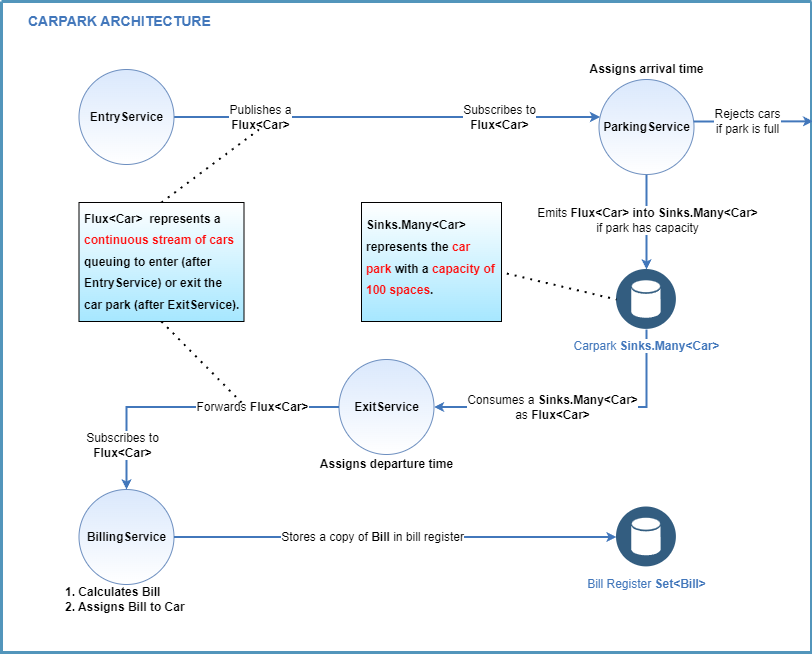

The diagram above was exported from draw.io. Its source (the exported page's mxGraphModel, read from the mxfile embedded in the PNG):
<mxGraphModel dx="1434" dy="782" grid="1" gridSize="10" guides="1" tooltips="1" connect="1" arrows="1" fold="1" page="1" pageScale="1" pageWidth="1169" pageHeight="827" background="none" math="0" shadow="0">
  <root>
    <mxCell id="0" />
    <mxCell id="1" parent="0" />
    <mxCell id="21" value="&#10;&#10;&lt;div style=&quot;color: rgb(0, 0, 0); font-family: helvetica; font-size: 12px; font-style: normal; font-weight: 400; letter-spacing: normal; text-indent: 0px; text-transform: none; word-spacing: 0px; text-align: left;&quot;&gt;1. Calculates&amp;nbsp;&lt;b&gt;Bill&lt;/b&gt;&lt;/div&gt;&lt;div style=&quot;color: rgb(0, 0, 0); font-family: helvetica; font-size: 12px; font-style: normal; font-weight: 400; letter-spacing: normal; text-indent: 0px; text-transform: none; word-spacing: 0px; text-align: left;&quot;&gt;2. Assigns bill to&lt;span&gt;&amp;nbsp;&lt;/span&gt;&lt;b&gt;Car&lt;/b&gt;&amp;nbsp;&lt;/div&gt;&#10;&#10;" style="swimlane;shadow=0;strokeColor=#5295BB;fillColor=default;fontColor=none;align=right;startSize=0;collapsible=0;noLabel=1;strokeWidth=3;" parent="1" vertex="1">
      <mxGeometry x="80" y="49" width="810" height="651" as="geometry" />
    </mxCell>
    <mxCell id="23" style="edgeStyle=orthogonalEdgeStyle;rounded=0;html=1;labelBackgroundColor=#ffffff;jettySize=auto;orthogonalLoop=1;strokeColor=#4277BB;fontColor=#000000;startArrow=none;startFill=0;strokeWidth=2;endSize=4;startSize=4;exitX=0.5;exitY=1;exitDx=0;exitDy=0;entryX=0.5;entryY=0;entryDx=0;entryDy=0;" parent="21" source="pfXKjpOktJYD6xqimIuV-82" target="pfXKjpOktJYD6xqimIuV-79" edge="1">
      <mxGeometry relative="1" as="geometry">
        <mxPoint x="527.5" y="348" as="sourcePoint" />
        <mxPoint x="527.5" y="408" as="targetPoint" />
        <Array as="points">
          <mxPoint x="645.5" y="238" />
          <mxPoint x="645.5" y="238" />
        </Array>
      </mxGeometry>
    </mxCell>
    <mxCell id="pfXKjpOktJYD6xqimIuV-89" value="Emits&amp;nbsp;&lt;b&gt;Flux&amp;lt;Car&amp;gt; into Sinks.Many&amp;lt;Car&amp;gt;&lt;/b&gt;&lt;br&gt;if park has capacity" style="edgeLabel;html=1;align=center;verticalAlign=middle;resizable=0;points=[];fontSize=12;" parent="23" vertex="1" connectable="0">
      <mxGeometry x="0.2211" relative="1" as="geometry">
        <mxPoint y="-13" as="offset" />
      </mxGeometry>
    </mxCell>
    <mxCell id="38" style="edgeStyle=orthogonalEdgeStyle;rounded=0;html=1;labelBackgroundColor=#ffffff;jettySize=auto;orthogonalLoop=1;strokeColor=#4277BB;fontColor=#000000;strokeWidth=2;endSize=4;startSize=4;startArrow=classic;startFill=1;exitX=1;exitY=0.5;exitDx=0;exitDy=0;endArrow=none;endFill=0;" parent="21" source="pfXKjpOktJYD6xqimIuV-83" target="pfXKjpOktJYD6xqimIuV-79" edge="1">
      <mxGeometry relative="1" as="geometry">
        <mxPoint x="472.5" y="651.17" as="sourcePoint" />
        <mxPoint x="679.0835921350013" y="448.0028157299975" as="targetPoint" />
      </mxGeometry>
    </mxCell>
    <mxCell id="pfXKjpOktJYD6xqimIuV-91" value="Consumes a&amp;nbsp;&lt;b&gt;Sinks.Many&amp;lt;Car&amp;gt; &lt;/b&gt;&lt;br&gt;as &lt;b&gt;Flux&amp;lt;Car&amp;gt;&lt;/b&gt;" style="edgeLabel;html=1;align=center;verticalAlign=middle;resizable=0;points=[];fontSize=12;" parent="38" vertex="1" connectable="0">
      <mxGeometry x="-0.5787" y="3" relative="1" as="geometry">
        <mxPoint x="57" y="3" as="offset" />
      </mxGeometry>
    </mxCell>
    <mxCell id="49" value="CARPARK ARCHITECTURE" style="text;html=1;align=left;verticalAlign=middle;fontColor=#4277BB;shadow=0;dashed=0;strokeColor=none;fillColor=none;labelBackgroundColor=none;fontStyle=1;fontSize=14;spacingLeft=5;" parent="21" vertex="1">
      <mxGeometry x="20" y="10" width="185" height="20" as="geometry" />
    </mxCell>
    <mxCell id="pfXKjpOktJYD6xqimIuV-77" value="&lt;font style=&quot;font-size: 12px&quot;&gt;Publishes a&lt;br&gt;&lt;b&gt;Flux&amp;lt;Car&amp;gt;&lt;/b&gt;&lt;/font&gt;" style="edgeStyle=orthogonalEdgeStyle;rounded=0;html=1;labelBackgroundColor=#ffffff;jettySize=auto;orthogonalLoop=1;strokeColor=#4277BB;fontColor=#000000;strokeWidth=2;endSize=4;startSize=4;startArrow=none;startFill=0;exitX=1;exitY=0.5;exitDx=0;exitDy=0;" parent="21" source="pfXKjpOktJYD6xqimIuV-81" target="pfXKjpOktJYD6xqimIuV-82" edge="1">
      <mxGeometry x="-0.5966" relative="1" as="geometry">
        <mxPoint x="457.5" y="521.1700000000001" as="sourcePoint" />
        <mxPoint x="714.0835921350013" y="415.00281572999756" as="targetPoint" />
        <Array as="points">
          <mxPoint x="527.5" y="116" />
          <mxPoint x="527.5" y="116" />
        </Array>
        <mxPoint as="offset" />
      </mxGeometry>
    </mxCell>
    <mxCell id="pfXKjpOktJYD6xqimIuV-86" value="Subscribes to&lt;br&gt;&lt;b&gt;Flux&amp;lt;Car&amp;gt;&lt;/b&gt;" style="edgeLabel;html=1;align=center;verticalAlign=middle;resizable=0;points=[];fontSize=12;" parent="pfXKjpOktJYD6xqimIuV-77" vertex="1" connectable="0">
      <mxGeometry x="0.2862" y="2" relative="1" as="geometry">
        <mxPoint x="51" y="2" as="offset" />
      </mxGeometry>
    </mxCell>
    <mxCell id="pfXKjpOktJYD6xqimIuV-79" value="Carpark &lt;b&gt;Sinks.Many&amp;lt;Car&amp;gt;&lt;/b&gt;" style="aspect=fixed;perimeter=ellipsePerimeter;html=1;align=center;shadow=0;dashed=0;image;image=img/lib/ibm/data/data_services.svg;strokeColor=#FF0000;fillColor=#FFFF66;gradientColor=none;fontColor=#4277BB;labelBackgroundColor=#ffffff;spacingTop=3;" parent="21" vertex="1">
      <mxGeometry x="615" y="268" width="60" height="60" as="geometry" />
    </mxCell>
    <mxCell id="pfXKjpOktJYD6xqimIuV-80" value="&lt;b&gt;BillingService&lt;/b&gt;" style="ellipse;whiteSpace=wrap;html=1;aspect=fixed;fillColor=#dae8fc;strokeColor=#6c8ebf;gradientColor=#ffffff;" parent="21" vertex="1">
      <mxGeometry x="77.5" y="488" width="95" height="95" as="geometry" />
    </mxCell>
    <mxCell id="pfXKjpOktJYD6xqimIuV-81" value="&lt;b&gt;EntryService&lt;/b&gt;" style="ellipse;whiteSpace=wrap;html=1;aspect=fixed;fillColor=#dae8fc;strokeColor=#6c8ebf;gradientColor=#ffffff;" parent="21" vertex="1">
      <mxGeometry x="77.5" y="68" width="95" height="95" as="geometry" />
    </mxCell>
    <mxCell id="pfXKjpOktJYD6xqimIuV-82" value="&lt;b&gt;ParkingService&lt;/b&gt;" style="ellipse;whiteSpace=wrap;html=1;aspect=fixed;fillColor=#dae8fc;strokeColor=#6c8ebf;gradientColor=#ffffff;" parent="21" vertex="1">
      <mxGeometry x="597.5" y="78" width="95" height="95" as="geometry" />
    </mxCell>
    <mxCell id="pfXKjpOktJYD6xqimIuV-83" value="&lt;b&gt;ExitService&lt;/b&gt;" style="ellipse;whiteSpace=wrap;html=1;aspect=fixed;fillColor=#dae8fc;strokeColor=#6c8ebf;gradientColor=#ffffff;" parent="21" vertex="1">
      <mxGeometry x="337.5" y="358" width="95" height="95" as="geometry" />
    </mxCell>
    <mxCell id="pfXKjpOktJYD6xqimIuV-84" value="&lt;h1 style=&quot;font-size: 12px&quot;&gt;&lt;span style=&quot;font-size: 12px ; line-height: 1.8&quot;&gt;Flux&amp;lt;Car&amp;gt;&amp;nbsp; represents a &lt;font color=&quot;#ff0d0d&quot;&gt;continuous stream of cars&lt;/font&gt; queuing to enter (after EntryService) or exit the car park (after ExitService).&lt;/span&gt;&lt;br style=&quot;font-size: 12px&quot;&gt;&lt;/h1&gt;" style="text;html=1;strokeColor=default;fillColor=#A6E7FF;spacing=5;spacingTop=-7;whiteSpace=wrap;overflow=hidden;rounded=0;fontStyle=1;gradientColor=#ffffff;gradientDirection=north;fontSize=12;align=left;verticalAlign=middle;" parent="21" vertex="1">
      <mxGeometry x="77.5" y="201" width="165" height="119" as="geometry" />
    </mxCell>
    <mxCell id="pfXKjpOktJYD6xqimIuV-85" value="" style="endArrow=none;dashed=1;html=1;dashPattern=1 3;strokeWidth=2;rounded=0;exitX=0.5;exitY=0;exitDx=0;exitDy=0;" parent="21" source="pfXKjpOktJYD6xqimIuV-84" edge="1">
      <mxGeometry width="50" height="50" relative="1" as="geometry">
        <mxPoint x="227.5" y="418" as="sourcePoint" />
        <mxPoint x="257.5" y="128" as="targetPoint" />
      </mxGeometry>
    </mxCell>
    <mxCell id="pfXKjpOktJYD6xqimIuV-92" value="Bill Register &lt;b&gt;Set&amp;lt;Bill&amp;gt;&lt;/b&gt;" style="aspect=fixed;perimeter=ellipsePerimeter;html=1;align=center;shadow=0;dashed=0;image;image=img/lib/ibm/data/data_services.svg;strokeColor=#FF0000;fillColor=#FFFF66;gradientColor=none;fontColor=#4277BB;labelBackgroundColor=#ffffff;spacingTop=3;" parent="21" vertex="1">
      <mxGeometry x="615" y="505.5" width="60" height="60" as="geometry" />
    </mxCell>
    <mxCell id="pfXKjpOktJYD6xqimIuV-93" style="edgeStyle=orthogonalEdgeStyle;rounded=0;html=1;labelBackgroundColor=#ffffff;jettySize=auto;orthogonalLoop=1;strokeColor=#4277BB;fontColor=#000000;strokeWidth=2;endSize=4;startSize=4;startArrow=none;startFill=0;exitX=0;exitY=0.5;exitDx=0;exitDy=0;entryX=0.5;entryY=0;entryDx=0;entryDy=0;" parent="21" source="pfXKjpOktJYD6xqimIuV-83" target="pfXKjpOktJYD6xqimIuV-80" edge="1">
      <mxGeometry relative="1" as="geometry">
        <mxPoint x="322.5" y="588" as="sourcePoint" />
        <mxPoint x="550" y="460.5" as="targetPoint" />
      </mxGeometry>
    </mxCell>
    <mxCell id="pfXKjpOktJYD6xqimIuV-94" value="Forwards&amp;nbsp;&lt;b&gt;Flux&amp;lt;Car&amp;gt;&lt;/b&gt;" style="edgeLabel;html=1;align=center;verticalAlign=middle;resizable=0;points=[];fontSize=12;" parent="pfXKjpOktJYD6xqimIuV-93" vertex="1" connectable="0">
      <mxGeometry x="-0.5787" y="3" relative="1" as="geometry">
        <mxPoint x="-25" y="-3" as="offset" />
      </mxGeometry>
    </mxCell>
    <mxCell id="pfXKjpOktJYD6xqimIuV-95" style="edgeStyle=orthogonalEdgeStyle;rounded=0;html=1;labelBackgroundColor=#ffffff;jettySize=auto;orthogonalLoop=1;strokeColor=#4277BB;fontColor=#000000;strokeWidth=2;endSize=4;startSize=4;startArrow=none;startFill=0;exitX=1;exitY=0.5;exitDx=0;exitDy=0;entryX=0;entryY=0.5;entryDx=0;entryDy=0;" parent="21" source="pfXKjpOktJYD6xqimIuV-80" target="pfXKjpOktJYD6xqimIuV-92" edge="1">
      <mxGeometry relative="1" as="geometry">
        <mxPoint x="347.5" y="415.5" as="sourcePoint" />
        <mxPoint x="135" y="498" as="targetPoint" />
        <Array as="points">
          <mxPoint x="312.5" y="536" />
          <mxPoint x="312.5" y="536" />
        </Array>
      </mxGeometry>
    </mxCell>
    <mxCell id="pfXKjpOktJYD6xqimIuV-96" value="&lt;div style=&quot;text-align: left&quot;&gt;Stores a copy of &lt;b&gt;Bill&amp;nbsp;&lt;/b&gt;in bill register&lt;br&gt;&lt;/div&gt;" style="edgeLabel;html=1;align=center;verticalAlign=middle;resizable=0;points=[];fontSize=12;" parent="pfXKjpOktJYD6xqimIuV-95" vertex="1" connectable="0">
      <mxGeometry x="-0.5787" y="3" relative="1" as="geometry">
        <mxPoint x="105" y="3" as="offset" />
      </mxGeometry>
    </mxCell>
    <mxCell id="pfXKjpOktJYD6xqimIuV-98" value="&lt;div style=&quot;text-align: left&quot;&gt;1. Calculates&amp;nbsp;&lt;span&gt;Bill&lt;/span&gt;&lt;/div&gt;&lt;div style=&quot;text-align: left&quot;&gt;2. Assigns Bill to&amp;nbsp;&lt;span&gt;Car&lt;/span&gt;&amp;nbsp;&lt;/div&gt;" style="text;html=1;align=center;verticalAlign=middle;resizable=0;points=[];autosize=1;strokeColor=none;fillColor=none;fontSize=12;fontStyle=1" parent="21" vertex="1">
      <mxGeometry x="50" y="578" width="150" height="40" as="geometry" />
    </mxCell>
    <mxCell id="pfXKjpOktJYD6xqimIuV-99" value="Assigns departure time" style="text;html=1;align=center;verticalAlign=middle;resizable=0;points=[];autosize=1;strokeColor=none;fillColor=none;fontSize=12;fontStyle=1" parent="21" vertex="1">
      <mxGeometry x="310" y="453" width="150" height="20" as="geometry" />
    </mxCell>
    <mxCell id="pfXKjpOktJYD6xqimIuV-100" value="Assigns arrival time" style="text;html=1;align=center;verticalAlign=middle;resizable=0;points=[];autosize=1;strokeColor=none;fillColor=none;fontSize=12;fontStyle=1" parent="21" vertex="1">
      <mxGeometry x="580" y="58" width="130" height="20" as="geometry" />
    </mxCell>
    <mxCell id="pfXKjpOktJYD6xqimIuV-101" style="edgeStyle=orthogonalEdgeStyle;rounded=0;html=1;labelBackgroundColor=#ffffff;jettySize=auto;orthogonalLoop=1;strokeColor=#4277BB;fontColor=#000000;startArrow=none;startFill=0;strokeWidth=2;endSize=4;startSize=4;entryX=1.002;entryY=0.184;entryDx=0;entryDy=0;entryPerimeter=0;" parent="21" source="pfXKjpOktJYD6xqimIuV-82" edge="1" target="21">
      <mxGeometry relative="1" as="geometry">
        <mxPoint x="690" y="126" as="sourcePoint" />
        <mxPoint x="790" y="121" as="targetPoint" />
        <Array as="points">
          <mxPoint x="750" y="120" />
          <mxPoint x="750" y="120" />
        </Array>
      </mxGeometry>
    </mxCell>
    <mxCell id="pfXKjpOktJYD6xqimIuV-102" value="Rejects cars &lt;br&gt;if park is full" style="edgeLabel;html=1;align=center;verticalAlign=middle;resizable=0;points=[];fontSize=12;" parent="pfXKjpOktJYD6xqimIuV-101" vertex="1" connectable="0">
      <mxGeometry x="0.2211" relative="1" as="geometry">
        <mxPoint x="-20" as="offset" />
      </mxGeometry>
    </mxCell>
    <mxCell id="pfXKjpOktJYD6xqimIuV-103" value="&lt;h1 style=&quot;font-size: 12px&quot;&gt;&lt;span style=&quot;font-size: 12px ; line-height: 1.8&quot;&gt;Sinks.Many&amp;lt;Car&amp;gt;&amp;nbsp; represents the &lt;font color=&quot;#ff0d0d&quot;&gt;car park&lt;/font&gt; with a &lt;font color=&quot;#ff0d0d&quot;&gt;capacity of 100 spaces&lt;/font&gt;.&lt;/span&gt;&lt;br style=&quot;font-size: 12px&quot;&gt;&lt;/h1&gt;" style="text;html=1;strokeColor=default;fillColor=#A6E7FF;spacing=5;spacingTop=-7;whiteSpace=wrap;overflow=hidden;rounded=0;fontStyle=1;gradientColor=#ffffff;gradientDirection=north;fontSize=12;align=left;verticalAlign=middle;" parent="21" vertex="1">
      <mxGeometry x="360" y="201" width="140" height="119" as="geometry" />
    </mxCell>
    <mxCell id="pfXKjpOktJYD6xqimIuV-104" value="" style="endArrow=none;dashed=1;html=1;dashPattern=1 3;strokeWidth=2;rounded=0;exitX=1.038;exitY=0.597;exitDx=0;exitDy=0;entryX=0;entryY=0.5;entryDx=0;entryDy=0;exitPerimeter=0;" parent="21" source="pfXKjpOktJYD6xqimIuV-103" target="pfXKjpOktJYD6xqimIuV-79" edge="1">
      <mxGeometry width="50" height="50" relative="1" as="geometry">
        <mxPoint x="237.5" y="191" as="sourcePoint" />
        <mxPoint x="512.5" y="138" as="targetPoint" />
      </mxGeometry>
    </mxCell>
    <mxCell id="pfXKjpOktJYD6xqimIuV-87" value="" style="endArrow=none;dashed=1;html=1;dashPattern=1 3;strokeWidth=2;rounded=0;exitX=0.5;exitY=1;exitDx=0;exitDy=0;" parent="1" source="pfXKjpOktJYD6xqimIuV-84" edge="1">
      <mxGeometry width="50" height="50" relative="1" as="geometry">
        <mxPoint x="442.5" y="247" as="sourcePoint" />
        <mxPoint x="320" y="450" as="targetPoint" />
      </mxGeometry>
    </mxCell>
    <mxCell id="pfXKjpOktJYD6xqimIuV-97" value="Subscribes to&lt;br&gt;&lt;b&gt;Flux&amp;lt;Car&amp;gt;&lt;/b&gt;" style="edgeLabel;html=1;align=center;verticalAlign=middle;resizable=0;points=[];fontSize=12;" parent="1" vertex="1" connectable="0">
      <mxGeometry x="587.5" y="174.5" as="geometry">
        <mxPoint x="-387" y="318" as="offset" />
      </mxGeometry>
    </mxCell>
  </root>
</mxGraphModel>